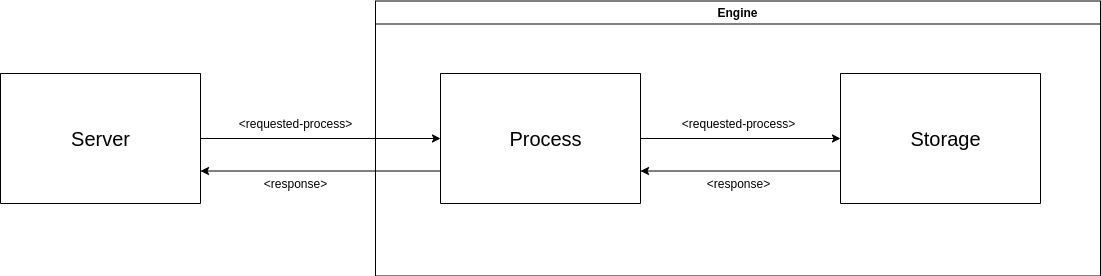

The diagram above was exported from draw.io. Its source (the exported page's mxGraphModel, read from the mxfile embedded in the PNG):
<mxGraphModel dx="1422" dy="736" grid="1" gridSize="10" guides="1" tooltips="1" connect="1" arrows="1" fold="1" page="1" pageScale="1" pageWidth="850" pageHeight="1100" math="0" shadow="0">
  <root>
    <mxCell id="0" />
    <mxCell id="1" parent="0" />
    <mxCell id="SEPVwD5FZX0SC9wnqpgf-6" style="edgeStyle=orthogonalEdgeStyle;rounded=0;orthogonalLoop=1;jettySize=auto;html=1;exitX=1;exitY=0.5;exitDx=0;exitDy=0;entryX=0;entryY=0.5;entryDx=0;entryDy=0;" parent="1" source="SEPVwD5FZX0SC9wnqpgf-1" target="SEPVwD5FZX0SC9wnqpgf-4" edge="1">
      <mxGeometry relative="1" as="geometry" />
    </mxCell>
    <mxCell id="SEPVwD5FZX0SC9wnqpgf-1" value="" style="swimlane;startSize=0;" parent="1" vertex="1">
      <mxGeometry x="50" y="270" width="200" height="130" as="geometry" />
    </mxCell>
    <mxCell id="SEPVwD5FZX0SC9wnqpgf-2" value="&lt;font style=&quot;font-size: 20px&quot;&gt;Server&lt;/font&gt;" style="text;html=1;align=center;verticalAlign=middle;resizable=0;points=[];autosize=1;strokeColor=none;" parent="SEPVwD5FZX0SC9wnqpgf-1" vertex="1">
      <mxGeometry x="65" y="55" width="70" height="20" as="geometry" />
    </mxCell>
    <mxCell id="SEPVwD5FZX0SC9wnqpgf-3" value="Engine" style="swimlane;" parent="1" vertex="1">
      <mxGeometry x="425" y="197.5" width="725" height="275" as="geometry" />
    </mxCell>
    <mxCell id="SEPVwD5FZX0SC9wnqpgf-5" value="&lt;font style=&quot;font-size: 20px&quot;&gt;Process&lt;/font&gt;" style="text;html=1;align=center;verticalAlign=middle;resizable=0;points=[];autosize=1;strokeColor=none;" parent="SEPVwD5FZX0SC9wnqpgf-3" vertex="1">
      <mxGeometry x="125" y="127.5" width="90" height="20" as="geometry" />
    </mxCell>
    <mxCell id="SEPVwD5FZX0SC9wnqpgf-7" value="" style="swimlane;startSize=0;" parent="SEPVwD5FZX0SC9wnqpgf-3" vertex="1">
      <mxGeometry x="465" y="72.5" width="200" height="130" as="geometry" />
    </mxCell>
    <mxCell id="SEPVwD5FZX0SC9wnqpgf-9" value="&lt;font style=&quot;font-size: 20px&quot;&gt;Storage&lt;/font&gt;" style="text;html=1;align=center;verticalAlign=middle;resizable=0;points=[];autosize=1;strokeColor=none;" parent="SEPVwD5FZX0SC9wnqpgf-7" vertex="1">
      <mxGeometry x="60" y="55" width="90" height="20" as="geometry" />
    </mxCell>
    <mxCell id="SEPVwD5FZX0SC9wnqpgf-11" value="&amp;lt;requested-process&amp;gt;" style="text;html=1;align=center;verticalAlign=middle;resizable=0;points=[];autosize=1;strokeColor=none;" parent="SEPVwD5FZX0SC9wnqpgf-3" vertex="1">
      <mxGeometry x="297.5" y="112.5" width="130" height="20" as="geometry" />
    </mxCell>
    <mxCell id="SEPVwD5FZX0SC9wnqpgf-14" value="&amp;lt;response&amp;gt;" style="text;html=1;align=center;verticalAlign=middle;resizable=0;points=[];autosize=1;strokeColor=none;" parent="SEPVwD5FZX0SC9wnqpgf-3" vertex="1">
      <mxGeometry x="322.5" y="172.5" width="80" height="20" as="geometry" />
    </mxCell>
    <mxCell id="SEPVwD5FZX0SC9wnqpgf-8" style="edgeStyle=orthogonalEdgeStyle;rounded=0;orthogonalLoop=1;jettySize=auto;html=1;exitX=1;exitY=0.5;exitDx=0;exitDy=0;entryX=0;entryY=0.5;entryDx=0;entryDy=0;" parent="1" source="SEPVwD5FZX0SC9wnqpgf-4" target="SEPVwD5FZX0SC9wnqpgf-7" edge="1">
      <mxGeometry relative="1" as="geometry" />
    </mxCell>
    <mxCell id="SEPVwD5FZX0SC9wnqpgf-13" style="edgeStyle=orthogonalEdgeStyle;rounded=0;orthogonalLoop=1;jettySize=auto;html=1;exitX=0;exitY=0.75;exitDx=0;exitDy=0;entryX=1;entryY=0.75;entryDx=0;entryDy=0;" parent="1" source="SEPVwD5FZX0SC9wnqpgf-4" target="SEPVwD5FZX0SC9wnqpgf-1" edge="1">
      <mxGeometry relative="1" as="geometry" />
    </mxCell>
    <mxCell id="SEPVwD5FZX0SC9wnqpgf-4" value="" style="swimlane;startSize=0;" parent="1" vertex="1">
      <mxGeometry x="490" y="270" width="200" height="130" as="geometry" />
    </mxCell>
    <mxCell id="SEPVwD5FZX0SC9wnqpgf-10" value="&amp;lt;requested-process&amp;gt;" style="text;html=1;align=center;verticalAlign=middle;resizable=0;points=[];autosize=1;strokeColor=none;" parent="1" vertex="1">
      <mxGeometry x="280" y="310" width="130" height="20" as="geometry" />
    </mxCell>
    <mxCell id="SEPVwD5FZX0SC9wnqpgf-12" style="edgeStyle=orthogonalEdgeStyle;rounded=0;orthogonalLoop=1;jettySize=auto;html=1;exitX=0;exitY=0.75;exitDx=0;exitDy=0;entryX=1;entryY=0.75;entryDx=0;entryDy=0;" parent="1" source="SEPVwD5FZX0SC9wnqpgf-7" target="SEPVwD5FZX0SC9wnqpgf-4" edge="1">
      <mxGeometry relative="1" as="geometry" />
    </mxCell>
    <mxCell id="SEPVwD5FZX0SC9wnqpgf-15" value="&amp;lt;response&amp;gt;" style="text;html=1;align=center;verticalAlign=middle;resizable=0;points=[];autosize=1;strokeColor=none;" parent="1" vertex="1">
      <mxGeometry x="305" y="370" width="80" height="20" as="geometry" />
    </mxCell>
  </root>
</mxGraphModel>